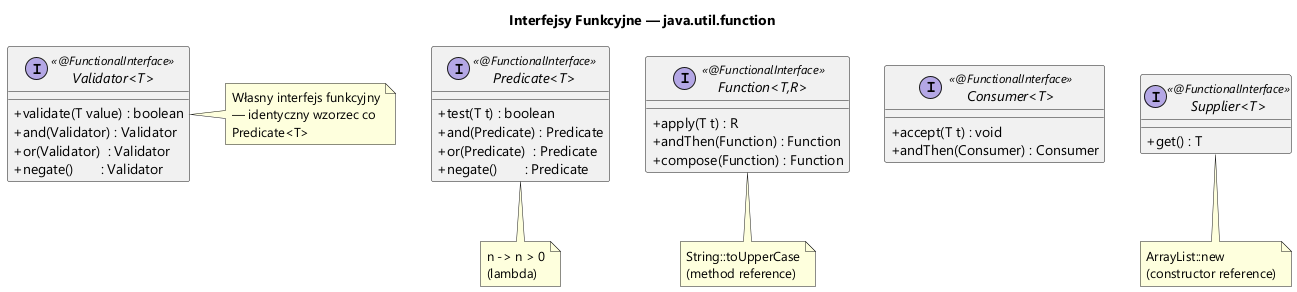

The diagram above was rendered by PlantUML. Its source (embedded in the PNG):
@startuml functional_interfaces
skinparam classAttributeIconSize 0
skinparam defaultFontName "Segoe UI"
skinparam backgroundColor white
skinparam interface {
  BackgroundColor #FFF8E1
  BorderColor #F59E0B
}

title Interfejsy Funkcyjne — java.util.function

interface "Predicate<T>" <<@FunctionalInterface>> {
  + test(T t) : boolean
  + and(Predicate) : Predicate
  + or(Predicate)  : Predicate
  + negate()       : Predicate
}

interface "Function<T,R>" <<@FunctionalInterface>> {
  + apply(T t) : R
  + andThen(Function) : Function
  + compose(Function) : Function
}

interface "Consumer<T>" <<@FunctionalInterface>> {
  + accept(T t) : void
  + andThen(Consumer) : Consumer
}

interface "Supplier<T>" <<@FunctionalInterface>> {
  + get() : T
}

interface "Validator<T>" <<@FunctionalInterface>> {
  + validate(T value) : boolean
  + and(Validator) : Validator
  + or(Validator)  : Validator
  + negate()       : Validator
}

note bottom of "Predicate<T>"
  n -> n > 0
  (lambda)
end note

note bottom of "Function<T,R>"
  String::toUpperCase
  (method reference)
end note

note bottom of "Supplier<T>"
  ArrayList::new
  (constructor reference)
end note

note right of "Validator<T>"
  Własny interfejs funkcyjny
  — identyczny wzorzec co
  Predicate<T>
end note
@enduml